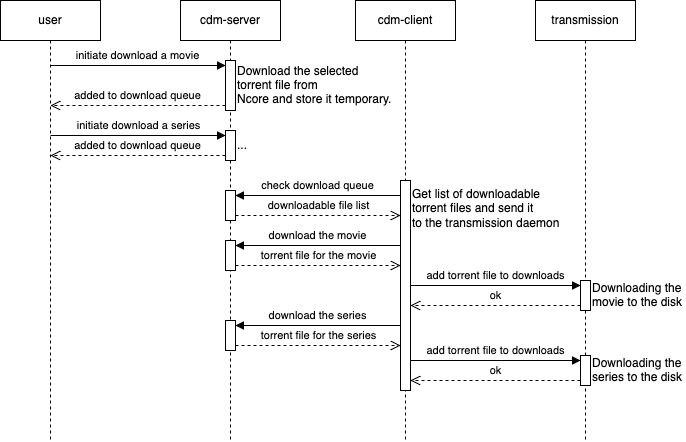

The diagram above was exported from draw.io. Its source (the exported page's mxGraphModel, read from the mxfile embedded in the PNG):
<mxGraphModel dx="603" dy="397" grid="1" gridSize="10" guides="1" tooltips="1" connect="1" arrows="1" fold="1" page="1" pageScale="1" pageWidth="850" pageHeight="1100" background="#ffffff" math="0" shadow="0">
  <root>
    <mxCell id="0" />
    <mxCell id="1" parent="0" />
    <mxCell id="ki0sy5akhD9ENWJXBMuh-1" value="cdm-server" style="shape=umlLifeline;perimeter=lifelinePerimeter;whiteSpace=wrap;html=1;container=0;dropTarget=0;collapsible=0;recursiveResize=0;outlineConnect=0;portConstraint=eastwest;newEdgeStyle={&quot;edgeStyle&quot;:&quot;elbowEdgeStyle&quot;,&quot;elbow&quot;:&quot;vertical&quot;,&quot;curved&quot;:0,&quot;rounded&quot;:0};" vertex="1" parent="1">
      <mxGeometry x="280" y="40" width="100" height="440" as="geometry" />
    </mxCell>
    <mxCell id="ki0sy5akhD9ENWJXBMuh-2" value="&lt;div&gt;Download the selected&amp;nbsp;&lt;/div&gt;&lt;div&gt;torrent file from&amp;nbsp;&lt;/div&gt;&lt;div&gt;Ncore and store it temporary.&lt;/div&gt;" style="html=1;points=[[0,0,0,0,5],[0,1,0,0,-5],[1,0,0,0,5],[1,1,0,0,-5]];perimeter=orthogonalPerimeter;outlineConnect=0;targetShapes=umlLifeline;portConstraint=eastwest;newEdgeStyle={&quot;curved&quot;:0,&quot;rounded&quot;:0};align=left;verticalAlign=middle;horizontal=1;labelPosition=right;verticalLabelPosition=middle;" vertex="1" parent="ki0sy5akhD9ENWJXBMuh-1">
      <mxGeometry x="45" y="60" width="10" height="50" as="geometry" />
    </mxCell>
    <mxCell id="ki0sy5akhD9ENWJXBMuh-15" value="" style="html=1;points=[[0,0,0,0,5],[0,1,0,0,-5],[1,0,0,0,5],[1,1,0,0,-5]];perimeter=orthogonalPerimeter;outlineConnect=0;targetShapes=umlLifeline;portConstraint=eastwest;newEdgeStyle={&quot;curved&quot;:0,&quot;rounded&quot;:0};" vertex="1" parent="ki0sy5akhD9ENWJXBMuh-1">
      <mxGeometry x="45" y="190" width="10" height="30" as="geometry" />
    </mxCell>
    <mxCell id="ki0sy5akhD9ENWJXBMuh-17" value="..." style="html=1;points=[[0,0,0,0,5],[0,1,0,0,-5],[1,0,0,0,5],[1,1,0,0,-5]];perimeter=orthogonalPerimeter;outlineConnect=0;targetShapes=umlLifeline;portConstraint=eastwest;newEdgeStyle={&quot;curved&quot;:0,&quot;rounded&quot;:0};align=left;verticalAlign=middle;horizontal=1;labelPosition=right;verticalLabelPosition=middle;" vertex="1" parent="ki0sy5akhD9ENWJXBMuh-1">
      <mxGeometry x="45" y="130" width="10" height="30" as="geometry" />
    </mxCell>
    <mxCell id="ki0sy5akhD9ENWJXBMuh-18" value="initiate download a series" style="html=1;verticalAlign=bottom;endArrow=block;curved=0;rounded=0;entryX=0;entryY=0;entryDx=0;entryDy=5;entryPerimeter=0;" edge="1" parent="ki0sy5akhD9ENWJXBMuh-1" target="ki0sy5akhD9ENWJXBMuh-17">
      <mxGeometry width="80" relative="1" as="geometry">
        <mxPoint x="-130" y="135" as="sourcePoint" />
        <mxPoint x="30" y="230" as="targetPoint" />
      </mxGeometry>
    </mxCell>
    <mxCell id="ki0sy5akhD9ENWJXBMuh-21" value="" style="html=1;points=[[0,0,0,0,5],[0,1,0,0,-5],[1,0,0,0,5],[1,1,0,0,-5]];perimeter=orthogonalPerimeter;outlineConnect=0;targetShapes=umlLifeline;portConstraint=eastwest;newEdgeStyle={&quot;curved&quot;:0,&quot;rounded&quot;:0};" vertex="1" parent="ki0sy5akhD9ENWJXBMuh-1">
      <mxGeometry x="45" y="240" width="10" height="30" as="geometry" />
    </mxCell>
    <mxCell id="ki0sy5akhD9ENWJXBMuh-26" value="" style="html=1;points=[[0,0,0,0,5],[0,1,0,0,-5],[1,0,0,0,5],[1,1,0,0,-5]];perimeter=orthogonalPerimeter;outlineConnect=0;targetShapes=umlLifeline;portConstraint=eastwest;newEdgeStyle={&quot;curved&quot;:0,&quot;rounded&quot;:0};" vertex="1" parent="ki0sy5akhD9ENWJXBMuh-1">
      <mxGeometry x="45" y="320" width="10" height="30" as="geometry" />
    </mxCell>
    <mxCell id="ki0sy5akhD9ENWJXBMuh-27" value="download the series" style="html=1;verticalAlign=bottom;endArrow=block;curved=0;rounded=0;entryX=1;entryY=0;entryDx=0;entryDy=5;entryPerimeter=0;" edge="1" parent="ki0sy5akhD9ENWJXBMuh-1" target="ki0sy5akhD9ENWJXBMuh-26">
      <mxGeometry width="80" relative="1" as="geometry">
        <mxPoint x="220" y="325" as="sourcePoint" />
        <mxPoint x="40" y="370" as="targetPoint" />
      </mxGeometry>
    </mxCell>
    <mxCell id="ki0sy5akhD9ENWJXBMuh-28" value="torrent file for the series" style="html=1;verticalAlign=bottom;endArrow=open;dashed=1;endSize=8;curved=0;rounded=0;exitX=1;exitY=1;exitDx=0;exitDy=-5;exitPerimeter=0;" edge="1" parent="ki0sy5akhD9ENWJXBMuh-1" source="ki0sy5akhD9ENWJXBMuh-26">
      <mxGeometry relative="1" as="geometry">
        <mxPoint x="63" y="390" as="sourcePoint" />
        <mxPoint x="220" y="345" as="targetPoint" />
      </mxGeometry>
    </mxCell>
    <mxCell id="ki0sy5akhD9ENWJXBMuh-3" value="cdm-client" style="shape=umlLifeline;perimeter=lifelinePerimeter;whiteSpace=wrap;html=1;container=0;dropTarget=0;collapsible=0;recursiveResize=0;outlineConnect=0;portConstraint=eastwest;newEdgeStyle={&quot;edgeStyle&quot;:&quot;elbowEdgeStyle&quot;,&quot;elbow&quot;:&quot;vertical&quot;,&quot;curved&quot;:0,&quot;rounded&quot;:0};" vertex="1" parent="1">
      <mxGeometry x="455" y="40" width="100" height="440" as="geometry" />
    </mxCell>
    <mxCell id="ki0sy5akhD9ENWJXBMuh-4" value="&lt;div&gt;Get list of downloadable&amp;nbsp;&lt;/div&gt;&lt;div&gt;torrent files and send it &lt;br&gt;&lt;/div&gt;&lt;div&gt;to the transmission daemon&lt;/div&gt;" style="html=1;points=[[0,0,0,0,5],[0,1,0,0,-5],[1,0,0,0,5],[1,1,0,0,-5]];perimeter=orthogonalPerimeter;outlineConnect=0;targetShapes=umlLifeline;portConstraint=eastwest;newEdgeStyle={&quot;curved&quot;:0,&quot;rounded&quot;:0};verticalAlign=top;labelPosition=right;verticalLabelPosition=middle;align=left;" vertex="1" parent="ki0sy5akhD9ENWJXBMuh-3">
      <mxGeometry x="45" y="180" width="10" height="210" as="geometry" />
    </mxCell>
    <mxCell id="ki0sy5akhD9ENWJXBMuh-5" value="transmission" style="shape=umlLifeline;perimeter=lifelinePerimeter;whiteSpace=wrap;html=1;container=0;dropTarget=0;collapsible=0;recursiveResize=0;outlineConnect=0;portConstraint=eastwest;newEdgeStyle={&quot;edgeStyle&quot;:&quot;elbowEdgeStyle&quot;,&quot;elbow&quot;:&quot;vertical&quot;,&quot;curved&quot;:0,&quot;rounded&quot;:0};" vertex="1" parent="1">
      <mxGeometry x="635" y="40" width="100" height="440" as="geometry" />
    </mxCell>
    <mxCell id="ki0sy5akhD9ENWJXBMuh-6" value="&lt;div&gt;Downloading the&amp;nbsp;&lt;/div&gt;&lt;div&gt;movie to the disk&lt;/div&gt;" style="html=1;points=[[0,0,0,0,5],[0,1,0,0,-5],[1,0,0,0,5],[1,1,0,0,-5]];perimeter=orthogonalPerimeter;outlineConnect=0;targetShapes=umlLifeline;portConstraint=eastwest;newEdgeStyle={&quot;curved&quot;:0,&quot;rounded&quot;:0};labelPosition=right;verticalLabelPosition=middle;align=left;verticalAlign=middle;" vertex="1" parent="ki0sy5akhD9ENWJXBMuh-5">
      <mxGeometry x="45" y="280" width="10" height="30" as="geometry" />
    </mxCell>
    <mxCell id="ki0sy5akhD9ENWJXBMuh-29" value="&lt;div&gt;Downloading the&amp;nbsp;&lt;/div&gt;&lt;div&gt;series to the disk&lt;/div&gt;" style="html=1;points=[[0,0,0,0,5],[0,1,0,0,-5],[1,0,0,0,5],[1,1,0,0,-5]];perimeter=orthogonalPerimeter;outlineConnect=0;targetShapes=umlLifeline;portConstraint=eastwest;newEdgeStyle={&quot;curved&quot;:0,&quot;rounded&quot;:0};labelPosition=right;verticalLabelPosition=middle;align=left;verticalAlign=middle;" vertex="1" parent="ki0sy5akhD9ENWJXBMuh-5">
      <mxGeometry x="45" y="355" width="10" height="30" as="geometry" />
    </mxCell>
    <mxCell id="ki0sy5akhD9ENWJXBMuh-30" value="add torrent file to downloads" style="html=1;verticalAlign=bottom;endArrow=block;curved=0;rounded=0;entryX=0;entryY=0;entryDx=0;entryDy=5;entryPerimeter=0;" edge="1" parent="ki0sy5akhD9ENWJXBMuh-5" target="ki0sy5akhD9ENWJXBMuh-29">
      <mxGeometry width="80" relative="1" as="geometry">
        <mxPoint x="-125" y="360" as="sourcePoint" />
        <mxPoint x="-15" y="395" as="targetPoint" />
      </mxGeometry>
    </mxCell>
    <mxCell id="ki0sy5akhD9ENWJXBMuh-31" value="ok" style="html=1;verticalAlign=bottom;endArrow=open;dashed=1;endSize=8;curved=0;rounded=0;exitX=0;exitY=1;exitDx=0;exitDy=-5;exitPerimeter=0;" edge="1" parent="ki0sy5akhD9ENWJXBMuh-5" source="ki0sy5akhD9ENWJXBMuh-29">
      <mxGeometry relative="1" as="geometry">
        <mxPoint x="-25" y="435" as="sourcePoint" />
        <mxPoint x="-125" y="380" as="targetPoint" />
      </mxGeometry>
    </mxCell>
    <mxCell id="ki0sy5akhD9ENWJXBMuh-7" value="user" style="shape=umlLifeline;perimeter=lifelinePerimeter;whiteSpace=wrap;html=1;container=0;dropTarget=0;collapsible=0;recursiveResize=0;outlineConnect=0;portConstraint=eastwest;newEdgeStyle={&quot;edgeStyle&quot;:&quot;elbowEdgeStyle&quot;,&quot;elbow&quot;:&quot;vertical&quot;,&quot;curved&quot;:0,&quot;rounded&quot;:0};" vertex="1" parent="1">
      <mxGeometry x="100" y="40" width="100" height="440" as="geometry" />
    </mxCell>
    <mxCell id="ki0sy5akhD9ENWJXBMuh-10" value="check download queue" style="html=1;verticalAlign=bottom;endArrow=block;curved=0;rounded=0;entryX=1;entryY=0;entryDx=0;entryDy=5;entryPerimeter=0;" edge="1" parent="1" source="ki0sy5akhD9ENWJXBMuh-4" target="ki0sy5akhD9ENWJXBMuh-15">
      <mxGeometry width="80" relative="1" as="geometry">
        <mxPoint x="450" y="150" as="sourcePoint" />
        <mxPoint x="420" y="180" as="targetPoint" />
      </mxGeometry>
    </mxCell>
    <mxCell id="ki0sy5akhD9ENWJXBMuh-11" value="initiate download a movie" style="html=1;verticalAlign=bottom;endArrow=block;curved=0;rounded=0;entryX=0;entryY=0;entryDx=0;entryDy=5;entryPerimeter=0;" edge="1" parent="1" source="ki0sy5akhD9ENWJXBMuh-7" target="ki0sy5akhD9ENWJXBMuh-2">
      <mxGeometry width="80" relative="1" as="geometry">
        <mxPoint x="195" y="200" as="sourcePoint" />
        <mxPoint x="310" y="200" as="targetPoint" />
      </mxGeometry>
    </mxCell>
    <mxCell id="ki0sy5akhD9ENWJXBMuh-13" value="added to download queue" style="html=1;verticalAlign=bottom;endArrow=open;dashed=1;endSize=8;curved=0;rounded=0;exitX=0;exitY=1;exitDx=0;exitDy=-5;exitPerimeter=0;" edge="1" parent="1" source="ki0sy5akhD9ENWJXBMuh-2" target="ki0sy5akhD9ENWJXBMuh-7">
      <mxGeometry relative="1" as="geometry">
        <mxPoint x="310" y="149.66" as="sourcePoint" />
        <mxPoint x="230" y="149.66" as="targetPoint" />
      </mxGeometry>
    </mxCell>
    <mxCell id="ki0sy5akhD9ENWJXBMuh-16" value="downloadable file list" style="html=1;verticalAlign=bottom;endArrow=open;dashed=1;endSize=8;curved=0;rounded=0;exitX=1;exitY=1;exitDx=0;exitDy=-5;exitPerimeter=0;" edge="1" parent="1" source="ki0sy5akhD9ENWJXBMuh-15" target="ki0sy5akhD9ENWJXBMuh-4">
      <mxGeometry relative="1" as="geometry">
        <mxPoint x="455" y="210" as="sourcePoint" />
        <mxPoint x="375" y="210" as="targetPoint" />
      </mxGeometry>
    </mxCell>
    <mxCell id="ki0sy5akhD9ENWJXBMuh-22" value="download the movie" style="html=1;verticalAlign=bottom;endArrow=block;curved=0;rounded=0;entryX=1;entryY=0;entryDx=0;entryDy=5;entryPerimeter=0;" edge="1" parent="1" source="ki0sy5akhD9ENWJXBMuh-4" target="ki0sy5akhD9ENWJXBMuh-21">
      <mxGeometry width="80" relative="1" as="geometry">
        <mxPoint x="485" y="330" as="sourcePoint" />
        <mxPoint x="320" y="330" as="targetPoint" />
      </mxGeometry>
    </mxCell>
    <mxCell id="ki0sy5akhD9ENWJXBMuh-23" value="torrent file for the movie" style="html=1;verticalAlign=bottom;endArrow=open;dashed=1;endSize=8;curved=0;rounded=0;exitX=1;exitY=1;exitDx=0;exitDy=-5;exitPerimeter=0;" edge="1" parent="1" source="ki0sy5akhD9ENWJXBMuh-21" target="ki0sy5akhD9ENWJXBMuh-4">
      <mxGeometry relative="1" as="geometry">
        <mxPoint x="343" y="350" as="sourcePoint" />
        <mxPoint x="508" y="350" as="targetPoint" />
      </mxGeometry>
    </mxCell>
    <mxCell id="ki0sy5akhD9ENWJXBMuh-24" value="add torrent file to downloads" style="html=1;verticalAlign=bottom;endArrow=block;curved=0;rounded=0;entryX=0;entryY=0;entryDx=0;entryDy=5;entryPerimeter=0;" edge="1" parent="1" source="ki0sy5akhD9ENWJXBMuh-4" target="ki0sy5akhD9ENWJXBMuh-6">
      <mxGeometry width="80" relative="1" as="geometry">
        <mxPoint x="540" y="360" as="sourcePoint" />
        <mxPoint x="620" y="360" as="targetPoint" />
      </mxGeometry>
    </mxCell>
    <mxCell id="ki0sy5akhD9ENWJXBMuh-25" value="ok" style="html=1;verticalAlign=bottom;endArrow=open;dashed=1;endSize=8;curved=0;rounded=0;exitX=0;exitY=1;exitDx=0;exitDy=-5;exitPerimeter=0;" edge="1" parent="1" source="ki0sy5akhD9ENWJXBMuh-6" target="ki0sy5akhD9ENWJXBMuh-4">
      <mxGeometry relative="1" as="geometry">
        <mxPoint x="610" y="400" as="sourcePoint" />
        <mxPoint x="530" y="400" as="targetPoint" />
      </mxGeometry>
    </mxCell>
    <mxCell id="ki0sy5akhD9ENWJXBMuh-19" value="added to download queue" style="html=1;verticalAlign=bottom;endArrow=open;dashed=1;endSize=8;curved=0;rounded=0;exitX=0;exitY=1;exitDx=0;exitDy=-5;exitPerimeter=0;" edge="1" parent="1" source="ki0sy5akhD9ENWJXBMuh-17" target="ki0sy5akhD9ENWJXBMuh-7">
      <mxGeometry relative="1" as="geometry">
        <mxPoint x="310" y="219.66" as="sourcePoint" />
        <mxPoint x="150" y="215" as="targetPoint" />
      </mxGeometry>
    </mxCell>
  </root>
</mxGraphModel>